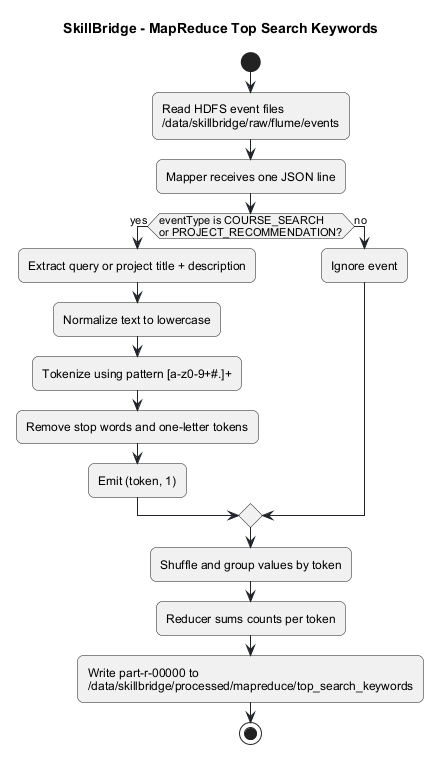

The diagram above was rendered by PlantUML. Its source (embedded in the PNG):
@startuml
title SkillBridge - MapReduce Top Search Keywords
skinparam backgroundColor #FFFFFF
skinparam shadowing false
skinparam roundcorner 12
skinparam defaultFontName Arial
skinparam ArrowColor #20242A

start
:Read HDFS event files\n/data/skillbridge/raw/flume/events;
:Mapper receives one JSON line;
if (eventType is COURSE_SEARCH\nor PROJECT_RECOMMENDATION?) then (yes)
  :Extract query or project title + description;
  :Normalize text to lowercase;
  :Tokenize using pattern [a-z0-9+#.]+;
  :Remove stop words and one-letter tokens;
  :Emit (token, 1);
else (no)
  :Ignore event;
endif
:Shuffle and group values by token;
:Reducer sums counts per token;
:Write part-r-00000 to\n/data/skillbridge/processed/mapreduce/top_search_keywords;
stop
@enduml